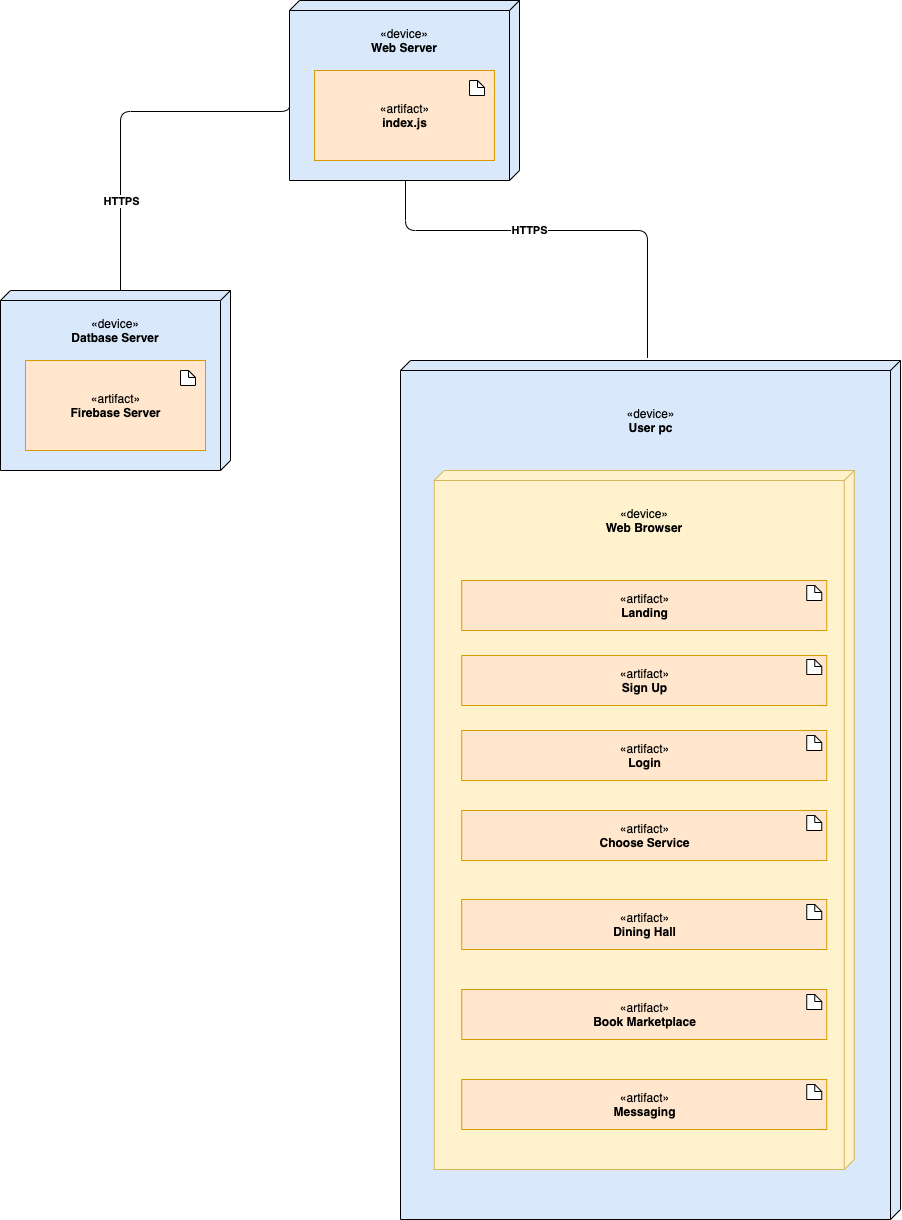

The diagram above was exported from draw.io. Its source (the exported page's mxGraphModel, read from the mxfile embedded in the PNG):
<mxGraphModel dx="2037" dy="1180" grid="1" gridSize="10" guides="1" tooltips="1" connect="1" arrows="1" fold="1" page="1" pageScale="1" pageWidth="1169" pageHeight="1654" math="0" shadow="0">
  <root>
    <mxCell id="0" />
    <mxCell id="1" parent="0" />
    <mxCell id="BUMTonJEP0QXy0aF0ed2-1" value="&lt;div&gt;&lt;div style=&quot;text-align: center&quot;&gt;&lt;br&gt;&lt;/div&gt;&lt;/div&gt;" style="verticalAlign=top;align=left;spacingTop=8;spacingLeft=2;spacingRight=12;shape=cube;size=10;direction=south;fontStyle=4;html=1;fillColor=#dae8fc;" parent="1" vertex="1">
      <mxGeometry x="135" y="481" width="230" height="180" as="geometry" />
    </mxCell>
    <mxCell id="BUMTonJEP0QXy0aF0ed2-3" value="" style="verticalAlign=top;align=left;spacingTop=8;spacingLeft=2;spacingRight=12;shape=cube;size=10;direction=south;fontStyle=4;html=1;fillColor=#dae8fc;" parent="1" vertex="1">
      <mxGeometry x="535" y="551" width="500" height="859" as="geometry" />
    </mxCell>
    <mxCell id="BUMTonJEP0QXy0aF0ed2-18" value="«artifact»&lt;br&gt;&lt;b&gt;Firebase Server&lt;/b&gt;" style="html=1;dropTarget=0;fillColor=#ffe6cc;strokeColor=#d79b00;" parent="1" vertex="1">
      <mxGeometry x="160" y="551" width="180" height="90" as="geometry" />
    </mxCell>
    <mxCell id="BUMTonJEP0QXy0aF0ed2-20" value="" style="shape=note;size=7;whiteSpace=wrap;html=1;" parent="1" vertex="1">
      <mxGeometry x="315" y="561" width="15" height="15" as="geometry" />
    </mxCell>
    <mxCell id="BUMTonJEP0QXy0aF0ed2-22" value="&lt;span&gt;«device»&lt;/span&gt;&lt;br&gt;&lt;b&gt;Datbase Server&lt;/b&gt;" style="text;html=1;strokeColor=none;fillColor=none;align=center;verticalAlign=middle;whiteSpace=wrap;rounded=0;" parent="1" vertex="1">
      <mxGeometry x="196.25" y="511" width="107.5" height="20" as="geometry" />
    </mxCell>
    <mxCell id="BUMTonJEP0QXy0aF0ed2-24" value="&lt;div&gt;&lt;div style=&quot;text-align: center&quot;&gt;&lt;br&gt;&lt;/div&gt;&lt;/div&gt;" style="verticalAlign=top;align=left;spacingTop=8;spacingLeft=2;spacingRight=12;shape=cube;size=10;direction=south;fontStyle=4;html=1;fillColor=#dae8fc;" parent="1" vertex="1">
      <mxGeometry x="424" y="191" width="230" height="180" as="geometry" />
    </mxCell>
    <mxCell id="BUMTonJEP0QXy0aF0ed2-25" value="«artifact»&lt;br&gt;&lt;b&gt;index.js&lt;/b&gt;" style="html=1;dropTarget=0;fillColor=#ffe6cc;strokeColor=#d79b00;" parent="1" vertex="1">
      <mxGeometry x="449" y="261" width="180" height="90" as="geometry" />
    </mxCell>
    <mxCell id="BUMTonJEP0QXy0aF0ed2-27" value="" style="shape=note;size=7;whiteSpace=wrap;html=1;" parent="1" vertex="1">
      <mxGeometry x="604" y="271" width="15" height="15" as="geometry" />
    </mxCell>
    <mxCell id="BUMTonJEP0QXy0aF0ed2-28" value="&lt;span&gt;«device»&lt;/span&gt;&lt;br&gt;&lt;b&gt;Web Server&lt;/b&gt;" style="text;html=1;strokeColor=none;fillColor=none;align=center;verticalAlign=middle;whiteSpace=wrap;rounded=0;" parent="1" vertex="1">
      <mxGeometry x="485.25" y="221" width="107.5" height="20" as="geometry" />
    </mxCell>
    <mxCell id="BUMTonJEP0QXy0aF0ed2-30" value="«device»&lt;br&gt;&lt;b&gt;User pc&lt;/b&gt;" style="text;html=1;align=center;verticalAlign=middle;resizable=0;points=[];autosize=1;" parent="1" vertex="1">
      <mxGeometry x="755" y="596" width="60" height="30" as="geometry" />
    </mxCell>
    <mxCell id="BUMTonJEP0QXy0aF0ed2-32" value="&lt;div&gt;&lt;div style=&quot;text-align: center&quot;&gt;&lt;br&gt;&lt;/div&gt;&lt;/div&gt;" style="verticalAlign=top;align=left;spacingTop=8;spacingLeft=2;spacingRight=12;shape=cube;size=10;direction=south;fontStyle=4;html=1;fillColor=#fff2cc;strokeColor=#d6b656;" parent="1" vertex="1">
      <mxGeometry x="568.75" y="661" width="420" height="699" as="geometry" />
    </mxCell>
    <mxCell id="BUMTonJEP0QXy0aF0ed2-33" value="«artifact»&lt;br&gt;&lt;b&gt;Landing&lt;/b&gt;" style="html=1;dropTarget=0;fillColor=#ffe6cc;strokeColor=#d79b00;" parent="1" vertex="1">
      <mxGeometry x="596.25" y="771" width="365" height="50" as="geometry" />
    </mxCell>
    <mxCell id="BUMTonJEP0QXy0aF0ed2-34" value="" style="shape=note;size=7;whiteSpace=wrap;html=1;" parent="1" vertex="1">
      <mxGeometry x="941.25" y="776" width="15" height="15" as="geometry" />
    </mxCell>
    <mxCell id="BUMTonJEP0QXy0aF0ed2-35" value="&lt;span&gt;«device»&lt;/span&gt;&lt;br&gt;&lt;b&gt;Web Browser&lt;/b&gt;" style="text;html=1;strokeColor=none;fillColor=none;align=center;verticalAlign=middle;whiteSpace=wrap;rounded=0;" parent="1" vertex="1">
      <mxGeometry x="725" y="701" width="107.5" height="20" as="geometry" />
    </mxCell>
    <mxCell id="BUMTonJEP0QXy0aF0ed2-36" value="«artifact»&lt;br&gt;&lt;b&gt;Sign Up&lt;/b&gt;" style="html=1;dropTarget=0;fillColor=#ffe6cc;strokeColor=#d79b00;" parent="1" vertex="1">
      <mxGeometry x="596.25" y="846" width="365" height="50" as="geometry" />
    </mxCell>
    <mxCell id="BUMTonJEP0QXy0aF0ed2-37" value="" style="shape=note;size=7;whiteSpace=wrap;html=1;" parent="1" vertex="1">
      <mxGeometry x="941.25" y="850" width="15" height="15" as="geometry" />
    </mxCell>
    <mxCell id="BUMTonJEP0QXy0aF0ed2-38" value="«artifact»&lt;br&gt;&lt;b&gt;Login&lt;/b&gt;" style="html=1;dropTarget=0;fillColor=#ffe6cc;strokeColor=#d79b00;" parent="1" vertex="1">
      <mxGeometry x="596.25" y="921" width="365" height="50" as="geometry" />
    </mxCell>
    <mxCell id="BUMTonJEP0QXy0aF0ed2-39" value="" style="shape=note;size=7;whiteSpace=wrap;html=1;" parent="1" vertex="1">
      <mxGeometry x="941.25" y="926" width="15" height="15" as="geometry" />
    </mxCell>
    <mxCell id="BUMTonJEP0QXy0aF0ed2-41" value="«artifact»&lt;br&gt;&lt;b&gt;Choose Service&lt;/b&gt;" style="html=1;dropTarget=0;fillColor=#ffe6cc;strokeColor=#d79b00;" parent="1" vertex="1">
      <mxGeometry x="596.25" y="1001" width="365" height="50" as="geometry" />
    </mxCell>
    <mxCell id="BUMTonJEP0QXy0aF0ed2-42" value="" style="shape=note;size=7;whiteSpace=wrap;html=1;" parent="1" vertex="1">
      <mxGeometry x="941.25" y="1006" width="15" height="15" as="geometry" />
    </mxCell>
    <mxCell id="BUMTonJEP0QXy0aF0ed2-46" value="" style="endArrow=none;html=1;edgeStyle=orthogonalEdgeStyle;exitX=0;exitY=0;exitDx=0;exitDy=110;exitPerimeter=0;" parent="1" source="BUMTonJEP0QXy0aF0ed2-1" edge="1">
      <mxGeometry width="50" height="50" relative="1" as="geometry">
        <mxPoint x="255" y="476" as="sourcePoint" />
        <mxPoint x="424" y="291" as="targetPoint" />
        <Array as="points">
          <mxPoint x="255" y="302" />
          <mxPoint x="424" y="302" />
        </Array>
      </mxGeometry>
    </mxCell>
    <mxCell id="bWkt_AeInwqC7vQmrxpi-1" value="HTTPS" style="edgeLabel;html=1;align=center;verticalAlign=middle;resizable=0;points=[];fontStyle=1" parent="BUMTonJEP0QXy0aF0ed2-46" vertex="1" connectable="0">
      <mxGeometry x="-0.4986" relative="1" as="geometry">
        <mxPoint as="offset" />
      </mxGeometry>
    </mxCell>
    <mxCell id="BUMTonJEP0QXy0aF0ed2-51" value="" style="endArrow=none;html=1;edgeStyle=orthogonalEdgeStyle;exitX=-0.003;exitY=0.506;exitDx=0;exitDy=0;exitPerimeter=0;" parent="1" source="BUMTonJEP0QXy0aF0ed2-3" edge="1">
      <mxGeometry width="50" height="50" relative="1" as="geometry">
        <mxPoint x="775" y="421" as="sourcePoint" />
        <mxPoint x="540" y="371" as="targetPoint" />
        <Array as="points">
          <mxPoint x="782" y="421" />
          <mxPoint x="540" y="421" />
        </Array>
      </mxGeometry>
    </mxCell>
    <mxCell id="bWkt_AeInwqC7vQmrxpi-2" value="HTTPS" style="edgeLabel;html=1;align=center;verticalAlign=middle;resizable=0;points=[];fontStyle=1" parent="BUMTonJEP0QXy0aF0ed2-51" vertex="1" connectable="0">
      <mxGeometry x="0.1718" y="-1" relative="1" as="geometry">
        <mxPoint as="offset" />
      </mxGeometry>
    </mxCell>
    <mxCell id="bWkt_AeInwqC7vQmrxpi-3" value="«artifact»&lt;br&gt;&lt;b&gt;Dining Hall&lt;/b&gt;" style="html=1;dropTarget=0;fillColor=#ffe6cc;strokeColor=#d79b00;" parent="1" vertex="1">
      <mxGeometry x="596.25" y="1090" width="365" height="50" as="geometry" />
    </mxCell>
    <mxCell id="bWkt_AeInwqC7vQmrxpi-4" value="" style="shape=note;size=7;whiteSpace=wrap;html=1;" parent="1" vertex="1">
      <mxGeometry x="941.25" y="1095" width="15" height="15" as="geometry" />
    </mxCell>
    <mxCell id="bWkt_AeInwqC7vQmrxpi-5" value="«artifact»&lt;br&gt;&lt;b&gt;Book Marketplace&lt;/b&gt;" style="html=1;dropTarget=0;fillColor=#ffe6cc;strokeColor=#d79b00;" parent="1" vertex="1">
      <mxGeometry x="596.25" y="1180" width="365" height="50" as="geometry" />
    </mxCell>
    <mxCell id="bWkt_AeInwqC7vQmrxpi-6" value="" style="shape=note;size=7;whiteSpace=wrap;html=1;" parent="1" vertex="1">
      <mxGeometry x="941.25" y="1185" width="15" height="15" as="geometry" />
    </mxCell>
    <mxCell id="a2ETo7pmA5aKvxWBIhhg-1" value="«artifact»&lt;br&gt;&lt;b&gt;Messaging&lt;/b&gt;" style="html=1;dropTarget=0;fillColor=#ffe6cc;strokeColor=#d79b00;" vertex="1" parent="1">
      <mxGeometry x="596.25" y="1270" width="365" height="50" as="geometry" />
    </mxCell>
    <mxCell id="a2ETo7pmA5aKvxWBIhhg-2" value="" style="shape=note;size=7;whiteSpace=wrap;html=1;" vertex="1" parent="1">
      <mxGeometry x="941.25" y="1275" width="15" height="15" as="geometry" />
    </mxCell>
  </root>
</mxGraphModel>